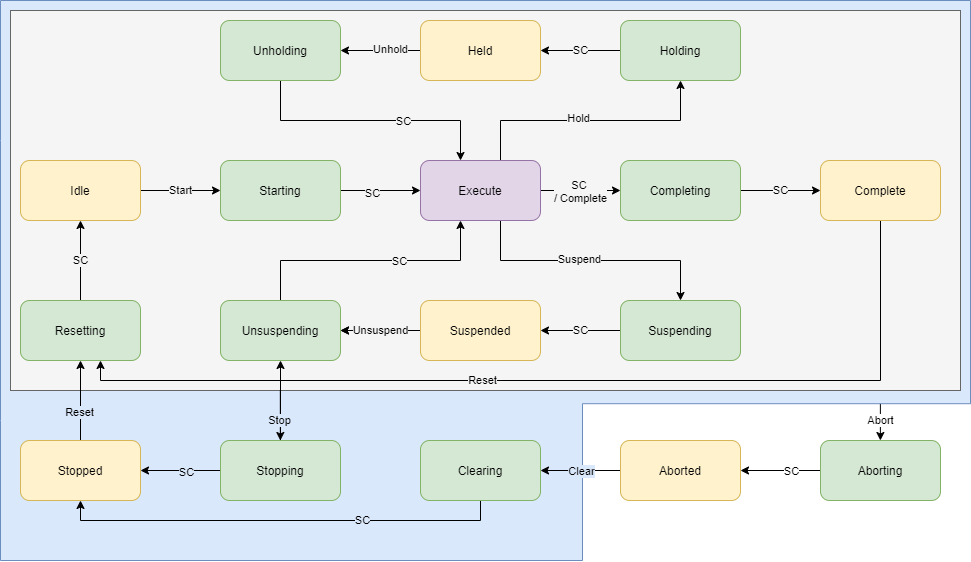

The diagram above was exported from draw.io. Its source (the exported page's mxGraphModel, read from the mxfile embedded in the PNG):
<mxGraphModel dx="1278" dy="960" grid="1" gridSize="10" guides="1" tooltips="1" connect="1" arrows="1" fold="1" page="1" pageScale="1" pageWidth="1100" pageHeight="850" math="0" shadow="0">
  <root>
    <mxCell id="0" />
    <mxCell id="1" parent="0" />
    <mxCell id="8Vyrxm1mt9Lkf0i6x2pa-72" value="Abort" style="endArrow=classic;html=1;labelBackgroundColor=#FFFFFF;" parent="1" edge="1">
      <mxGeometry width="50" height="50" relative="1" as="geometry">
        <mxPoint x="879.8800000000001" y="400" as="sourcePoint" />
        <mxPoint x="879.8800000000001" y="440" as="targetPoint" />
      </mxGeometry>
    </mxCell>
    <mxCell id="8Vyrxm1mt9Lkf0i6x2pa-68" value="" style="verticalLabelPosition=bottom;verticalAlign=top;html=1;shape=mxgraph.basic.polygon;polyCoords=[[0,0],[1,0],[1,0.72],[0.6,0.72],[0.6,1],[0,1],[0,0.75],[0,0.25]];polyline=0;fillColor=#dae8fc;strokeColor=#6c8ebf;" parent="1" vertex="1">
      <mxGeometry width="970" height="560" as="geometry" />
    </mxCell>
    <mxCell id="8Vyrxm1mt9Lkf0i6x2pa-66" value="" style="rounded=0;whiteSpace=wrap;html=1;fillColor=#f5f5f5;strokeColor=#666666;fontColor=#333333;" parent="1" vertex="1">
      <mxGeometry x="10" y="10" width="950" height="380" as="geometry" />
    </mxCell>
    <mxCell id="8Vyrxm1mt9Lkf0i6x2pa-3" value="Start" style="edgeStyle=orthogonalEdgeStyle;rounded=0;orthogonalLoop=1;jettySize=auto;html=1;labelBackgroundColor=#F5F5F5;" parent="1" source="8Vyrxm1mt9Lkf0i6x2pa-1" target="8Vyrxm1mt9Lkf0i6x2pa-2" edge="1">
      <mxGeometry relative="1" as="geometry" />
    </mxCell>
    <mxCell id="8Vyrxm1mt9Lkf0i6x2pa-1" value="Idle" style="rounded=1;whiteSpace=wrap;html=1;fillColor=#fff2cc;strokeColor=#d6b656;" parent="1" vertex="1">
      <mxGeometry x="20" y="160" width="120" height="60" as="geometry" />
    </mxCell>
    <mxCell id="8Vyrxm1mt9Lkf0i6x2pa-40" value="" style="edgeStyle=orthogonalEdgeStyle;rounded=0;orthogonalLoop=1;jettySize=auto;html=1;" parent="1" source="8Vyrxm1mt9Lkf0i6x2pa-37" target="8Vyrxm1mt9Lkf0i6x2pa-39" edge="1">
      <mxGeometry relative="1" as="geometry" />
    </mxCell>
    <mxCell id="8Vyrxm1mt9Lkf0i6x2pa-62" value="SC" style="edgeLabel;html=1;align=center;verticalAlign=middle;resizable=0;points=[];" parent="8Vyrxm1mt9Lkf0i6x2pa-40" vertex="1" connectable="0">
      <mxGeometry x="-0.2779" relative="1" as="geometry">
        <mxPoint as="offset" />
      </mxGeometry>
    </mxCell>
    <mxCell id="8Vyrxm1mt9Lkf0i6x2pa-37" value="Aborting" style="rounded=1;whiteSpace=wrap;html=1;fillColor=#d5e8d4;strokeColor=#82b366;" parent="1" vertex="1">
      <mxGeometry x="820" y="440" width="120" height="60" as="geometry" />
    </mxCell>
    <mxCell id="8Vyrxm1mt9Lkf0i6x2pa-42" value="" style="edgeStyle=orthogonalEdgeStyle;rounded=0;orthogonalLoop=1;jettySize=auto;html=1;" parent="1" source="8Vyrxm1mt9Lkf0i6x2pa-39" target="8Vyrxm1mt9Lkf0i6x2pa-41" edge="1">
      <mxGeometry relative="1" as="geometry" />
    </mxCell>
    <mxCell id="8Vyrxm1mt9Lkf0i6x2pa-63" value="Clear" style="edgeLabel;html=1;align=center;verticalAlign=middle;resizable=0;points=[];labelBackgroundColor=#DAE8FC;" parent="8Vyrxm1mt9Lkf0i6x2pa-42" vertex="1" connectable="0">
      <mxGeometry x="0.1877" relative="1" as="geometry">
        <mxPoint x="7.67" as="offset" />
      </mxGeometry>
    </mxCell>
    <mxCell id="8Vyrxm1mt9Lkf0i6x2pa-39" value="Aborted" style="rounded=1;whiteSpace=wrap;html=1;fillColor=#fff2cc;strokeColor=#d6b656;" parent="1" vertex="1">
      <mxGeometry x="620" y="440" width="120" height="60" as="geometry" />
    </mxCell>
    <mxCell id="8Vyrxm1mt9Lkf0i6x2pa-44" value="" style="edgeStyle=orthogonalEdgeStyle;rounded=0;orthogonalLoop=1;jettySize=auto;html=1;labelBackgroundColor=#DAE8FC;" parent="1" source="8Vyrxm1mt9Lkf0i6x2pa-41" target="8Vyrxm1mt9Lkf0i6x2pa-45" edge="1">
      <mxGeometry relative="1" as="geometry">
        <Array as="points">
          <mxPoint x="480" y="520" />
          <mxPoint x="80" y="520" />
        </Array>
      </mxGeometry>
    </mxCell>
    <mxCell id="8Vyrxm1mt9Lkf0i6x2pa-64" value="SC" style="edgeLabel;html=1;align=center;verticalAlign=middle;resizable=0;points=[];labelBackgroundColor=#DAE8FC;" parent="8Vyrxm1mt9Lkf0i6x2pa-44" vertex="1" connectable="0">
      <mxGeometry x="-0.3681" y="-1" relative="1" as="geometry">
        <mxPoint as="offset" />
      </mxGeometry>
    </mxCell>
    <mxCell id="8Vyrxm1mt9Lkf0i6x2pa-41" value="Clearing" style="rounded=1;whiteSpace=wrap;html=1;fillColor=#d5e8d4;strokeColor=#82b366;" parent="1" vertex="1">
      <mxGeometry x="420" y="440" width="120" height="60" as="geometry" />
    </mxCell>
    <mxCell id="8Vyrxm1mt9Lkf0i6x2pa-46" value="" style="edgeStyle=orthogonalEdgeStyle;rounded=0;orthogonalLoop=1;jettySize=auto;html=1;" parent="1" source="8Vyrxm1mt9Lkf0i6x2pa-43" target="8Vyrxm1mt9Lkf0i6x2pa-45" edge="1">
      <mxGeometry relative="1" as="geometry" />
    </mxCell>
    <mxCell id="8Vyrxm1mt9Lkf0i6x2pa-65" value="SC" style="edgeLabel;html=1;align=center;verticalAlign=middle;resizable=0;points=[];labelBackgroundColor=#DAE8FC;" parent="8Vyrxm1mt9Lkf0i6x2pa-46" vertex="1" connectable="0">
      <mxGeometry x="-0.1399" y="1" relative="1" as="geometry">
        <mxPoint as="offset" />
      </mxGeometry>
    </mxCell>
    <mxCell id="lYsfQkjz2vigoI_A8fz3-1" value="" style="edgeStyle=orthogonalEdgeStyle;rounded=0;orthogonalLoop=1;jettySize=auto;html=1;labelBackgroundColor=#DAE8FC;" edge="1" parent="1" source="8Vyrxm1mt9Lkf0i6x2pa-43" target="8Vyrxm1mt9Lkf0i6x2pa-14">
      <mxGeometry relative="1" as="geometry" />
    </mxCell>
    <mxCell id="8Vyrxm1mt9Lkf0i6x2pa-43" value="Stopping" style="rounded=1;whiteSpace=wrap;html=1;fillColor=#d5e8d4;strokeColor=#82b366;" parent="1" vertex="1">
      <mxGeometry x="220" y="440" width="120" height="60" as="geometry" />
    </mxCell>
    <mxCell id="8Vyrxm1mt9Lkf0i6x2pa-48" value="" style="edgeStyle=orthogonalEdgeStyle;rounded=0;orthogonalLoop=1;jettySize=auto;html=1;labelBackgroundColor=#DAE8FC;" parent="1" source="8Vyrxm1mt9Lkf0i6x2pa-45" target="8Vyrxm1mt9Lkf0i6x2pa-47" edge="1">
      <mxGeometry relative="1" as="geometry" />
    </mxCell>
    <mxCell id="8Vyrxm1mt9Lkf0i6x2pa-53" value="Reset" style="edgeLabel;html=1;align=center;verticalAlign=middle;resizable=0;points=[];labelBackgroundColor=#DAE8FC;" parent="8Vyrxm1mt9Lkf0i6x2pa-48" vertex="1" connectable="0">
      <mxGeometry x="-0.3088" y="2" relative="1" as="geometry">
        <mxPoint as="offset" />
      </mxGeometry>
    </mxCell>
    <mxCell id="8Vyrxm1mt9Lkf0i6x2pa-45" value="Stopped" style="rounded=1;whiteSpace=wrap;html=1;fillColor=#fff2cc;strokeColor=#d6b656;" parent="1" vertex="1">
      <mxGeometry x="20" y="440" width="120" height="60" as="geometry" />
    </mxCell>
    <mxCell id="8Vyrxm1mt9Lkf0i6x2pa-49" value="SC" style="edgeStyle=orthogonalEdgeStyle;rounded=0;orthogonalLoop=1;jettySize=auto;html=1;labelBackgroundColor=#F5F5F5;" parent="1" source="8Vyrxm1mt9Lkf0i6x2pa-47" target="8Vyrxm1mt9Lkf0i6x2pa-1" edge="1">
      <mxGeometry relative="1" as="geometry" />
    </mxCell>
    <mxCell id="8Vyrxm1mt9Lkf0i6x2pa-47" value="Resetting" style="rounded=1;whiteSpace=wrap;html=1;fillColor=#d5e8d4;strokeColor=#82b366;" parent="1" vertex="1">
      <mxGeometry x="20" y="300" width="120" height="60" as="geometry" />
    </mxCell>
    <mxCell id="8Vyrxm1mt9Lkf0i6x2pa-5" value="" style="edgeStyle=orthogonalEdgeStyle;rounded=0;orthogonalLoop=1;jettySize=auto;html=1;" parent="1" source="8Vyrxm1mt9Lkf0i6x2pa-2" target="8Vyrxm1mt9Lkf0i6x2pa-4" edge="1">
      <mxGeometry relative="1" as="geometry" />
    </mxCell>
    <mxCell id="8Vyrxm1mt9Lkf0i6x2pa-54" value="SC" style="edgeLabel;html=1;align=center;verticalAlign=middle;resizable=0;points=[];labelBackgroundColor=#F5F5F5;" parent="8Vyrxm1mt9Lkf0i6x2pa-5" vertex="1" connectable="0">
      <mxGeometry x="-0.2049" y="-2" relative="1" as="geometry">
        <mxPoint as="offset" />
      </mxGeometry>
    </mxCell>
    <mxCell id="8Vyrxm1mt9Lkf0i6x2pa-2" value="Starting" style="rounded=1;whiteSpace=wrap;html=1;fillColor=#d5e8d4;strokeColor=#82b366;" parent="1" vertex="1">
      <mxGeometry x="220" y="160" width="120" height="60" as="geometry" />
    </mxCell>
    <mxCell id="8Vyrxm1mt9Lkf0i6x2pa-7" value="" style="edgeStyle=orthogonalEdgeStyle;rounded=0;orthogonalLoop=1;jettySize=auto;html=1;" parent="1" source="8Vyrxm1mt9Lkf0i6x2pa-4" target="8Vyrxm1mt9Lkf0i6x2pa-6" edge="1">
      <mxGeometry relative="1" as="geometry" />
    </mxCell>
    <mxCell id="8Vyrxm1mt9Lkf0i6x2pa-55" value="SC &lt;br&gt;/ Complete" style="edgeLabel;html=1;align=center;verticalAlign=middle;resizable=0;points=[];labelBackgroundColor=#F5F5F5;" parent="8Vyrxm1mt9Lkf0i6x2pa-7" vertex="1" connectable="0">
      <mxGeometry x="-0.2911" relative="1" as="geometry">
        <mxPoint x="11.43" as="offset" />
      </mxGeometry>
    </mxCell>
    <mxCell id="8Vyrxm1mt9Lkf0i6x2pa-11" value="" style="edgeStyle=orthogonalEdgeStyle;rounded=0;orthogonalLoop=1;jettySize=auto;html=1;" parent="1" source="8Vyrxm1mt9Lkf0i6x2pa-4" target="8Vyrxm1mt9Lkf0i6x2pa-10" edge="1">
      <mxGeometry relative="1" as="geometry">
        <Array as="points">
          <mxPoint x="500" y="260" />
          <mxPoint x="680" y="260" />
        </Array>
      </mxGeometry>
    </mxCell>
    <mxCell id="8Vyrxm1mt9Lkf0i6x2pa-56" value="Suspend" style="edgeLabel;html=1;align=center;verticalAlign=middle;resizable=0;points=[];labelBackgroundColor=#F5F5F5;" parent="8Vyrxm1mt9Lkf0i6x2pa-11" vertex="1" connectable="0">
      <mxGeometry x="-0.0869" y="2" relative="1" as="geometry">
        <mxPoint as="offset" />
      </mxGeometry>
    </mxCell>
    <mxCell id="8Vyrxm1mt9Lkf0i6x2pa-21" value="" style="edgeStyle=orthogonalEdgeStyle;rounded=0;orthogonalLoop=1;jettySize=auto;html=1;" parent="1" source="8Vyrxm1mt9Lkf0i6x2pa-4" target="8Vyrxm1mt9Lkf0i6x2pa-20" edge="1">
      <mxGeometry relative="1" as="geometry">
        <Array as="points">
          <mxPoint x="500" y="120" />
          <mxPoint x="680" y="120" />
        </Array>
      </mxGeometry>
    </mxCell>
    <mxCell id="8Vyrxm1mt9Lkf0i6x2pa-58" value="Hold" style="edgeLabel;html=1;align=center;verticalAlign=middle;resizable=0;points=[];labelBackgroundColor=#F5F5F5;" parent="8Vyrxm1mt9Lkf0i6x2pa-21" vertex="1" connectable="0">
      <mxGeometry x="-0.0975" y="3" relative="1" as="geometry">
        <mxPoint as="offset" />
      </mxGeometry>
    </mxCell>
    <mxCell id="8Vyrxm1mt9Lkf0i6x2pa-4" value="Execute" style="rounded=1;whiteSpace=wrap;html=1;fillColor=#e1d5e7;strokeColor=#9673a6;" parent="1" vertex="1">
      <mxGeometry x="420" y="160" width="120" height="60" as="geometry" />
    </mxCell>
    <mxCell id="8Vyrxm1mt9Lkf0i6x2pa-23" value="SC" style="edgeStyle=orthogonalEdgeStyle;rounded=0;orthogonalLoop=1;jettySize=auto;html=1;labelBackgroundColor=#F5F5F5;" parent="1" source="8Vyrxm1mt9Lkf0i6x2pa-20" target="8Vyrxm1mt9Lkf0i6x2pa-22" edge="1">
      <mxGeometry relative="1" as="geometry" />
    </mxCell>
    <mxCell id="8Vyrxm1mt9Lkf0i6x2pa-20" value="Holding" style="rounded=1;whiteSpace=wrap;html=1;fillColor=#d5e8d4;strokeColor=#82b366;" parent="1" vertex="1">
      <mxGeometry x="620" y="20" width="120" height="60" as="geometry" />
    </mxCell>
    <mxCell id="8Vyrxm1mt9Lkf0i6x2pa-25" value="" style="edgeStyle=orthogonalEdgeStyle;rounded=0;orthogonalLoop=1;jettySize=auto;html=1;" parent="1" source="8Vyrxm1mt9Lkf0i6x2pa-22" target="8Vyrxm1mt9Lkf0i6x2pa-24" edge="1">
      <mxGeometry relative="1" as="geometry" />
    </mxCell>
    <mxCell id="8Vyrxm1mt9Lkf0i6x2pa-60" value="Unhold" style="edgeLabel;html=1;align=center;verticalAlign=middle;resizable=0;points=[];labelBackgroundColor=#F5F5F5;" parent="8Vyrxm1mt9Lkf0i6x2pa-25" vertex="1" connectable="0">
      <mxGeometry x="-0.2434" y="-2" relative="1" as="geometry">
        <mxPoint as="offset" />
      </mxGeometry>
    </mxCell>
    <mxCell id="8Vyrxm1mt9Lkf0i6x2pa-22" value="Held" style="rounded=1;whiteSpace=wrap;html=1;fillColor=#fff2cc;strokeColor=#d6b656;" parent="1" vertex="1">
      <mxGeometry x="420" y="20" width="120" height="60" as="geometry" />
    </mxCell>
    <mxCell id="8Vyrxm1mt9Lkf0i6x2pa-26" value="" style="edgeStyle=orthogonalEdgeStyle;rounded=0;orthogonalLoop=1;jettySize=auto;html=1;" parent="1" source="8Vyrxm1mt9Lkf0i6x2pa-24" target="8Vyrxm1mt9Lkf0i6x2pa-4" edge="1">
      <mxGeometry relative="1" as="geometry">
        <Array as="points">
          <mxPoint x="280" y="120" />
          <mxPoint x="460" y="120" />
        </Array>
      </mxGeometry>
    </mxCell>
    <mxCell id="8Vyrxm1mt9Lkf0i6x2pa-61" value="SC" style="edgeLabel;html=1;align=center;verticalAlign=middle;resizable=0;points=[];labelBackgroundColor=#F5F5F5;" parent="8Vyrxm1mt9Lkf0i6x2pa-26" vertex="1" connectable="0">
      <mxGeometry x="0.2473" relative="1" as="geometry">
        <mxPoint as="offset" />
      </mxGeometry>
    </mxCell>
    <mxCell id="8Vyrxm1mt9Lkf0i6x2pa-24" value="Unholding" style="rounded=1;whiteSpace=wrap;html=1;fillColor=#d5e8d4;strokeColor=#82b366;" parent="1" vertex="1">
      <mxGeometry x="220" y="20" width="120" height="60" as="geometry" />
    </mxCell>
    <mxCell id="8Vyrxm1mt9Lkf0i6x2pa-13" value="SC" style="edgeStyle=orthogonalEdgeStyle;rounded=0;orthogonalLoop=1;jettySize=auto;html=1;labelBackgroundColor=#F5F5F5;" parent="1" source="8Vyrxm1mt9Lkf0i6x2pa-10" target="8Vyrxm1mt9Lkf0i6x2pa-12" edge="1">
      <mxGeometry relative="1" as="geometry" />
    </mxCell>
    <mxCell id="8Vyrxm1mt9Lkf0i6x2pa-10" value="Suspending" style="rounded=1;whiteSpace=wrap;html=1;fillColor=#d5e8d4;strokeColor=#82b366;" parent="1" vertex="1">
      <mxGeometry x="620" y="300" width="120" height="60" as="geometry" />
    </mxCell>
    <mxCell id="8Vyrxm1mt9Lkf0i6x2pa-15" value="" style="edgeStyle=orthogonalEdgeStyle;rounded=0;orthogonalLoop=1;jettySize=auto;html=1;" parent="1" source="8Vyrxm1mt9Lkf0i6x2pa-12" target="8Vyrxm1mt9Lkf0i6x2pa-14" edge="1">
      <mxGeometry relative="1" as="geometry" />
    </mxCell>
    <mxCell id="8Vyrxm1mt9Lkf0i6x2pa-17" value="Unsuspend" style="edgeStyle=orthogonalEdgeStyle;rounded=0;orthogonalLoop=1;jettySize=auto;html=1;labelBackgroundColor=#F5F5F5;" parent="1" source="8Vyrxm1mt9Lkf0i6x2pa-12" target="8Vyrxm1mt9Lkf0i6x2pa-14" edge="1">
      <mxGeometry relative="1" as="geometry" />
    </mxCell>
    <mxCell id="8Vyrxm1mt9Lkf0i6x2pa-12" value="Suspended" style="rounded=1;whiteSpace=wrap;html=1;fillColor=#fff2cc;strokeColor=#d6b656;" parent="1" vertex="1">
      <mxGeometry x="420" y="300" width="120" height="60" as="geometry" />
    </mxCell>
    <mxCell id="8Vyrxm1mt9Lkf0i6x2pa-16" value="" style="edgeStyle=orthogonalEdgeStyle;rounded=0;orthogonalLoop=1;jettySize=auto;html=1;" parent="1" source="8Vyrxm1mt9Lkf0i6x2pa-14" target="8Vyrxm1mt9Lkf0i6x2pa-4" edge="1">
      <mxGeometry relative="1" as="geometry">
        <Array as="points">
          <mxPoint x="280" y="260" />
          <mxPoint x="460" y="260" />
        </Array>
      </mxGeometry>
    </mxCell>
    <mxCell id="8Vyrxm1mt9Lkf0i6x2pa-57" value="SC" style="edgeLabel;html=1;align=center;verticalAlign=middle;resizable=0;points=[];labelBackgroundColor=#F5F5F5;" parent="8Vyrxm1mt9Lkf0i6x2pa-16" vertex="1" connectable="0">
      <mxGeometry x="0.2261" relative="1" as="geometry">
        <mxPoint as="offset" />
      </mxGeometry>
    </mxCell>
    <mxCell id="8Vyrxm1mt9Lkf0i6x2pa-14" value="Unsuspending" style="rounded=1;whiteSpace=wrap;html=1;fillColor=#d5e8d4;strokeColor=#82b366;" parent="1" vertex="1">
      <mxGeometry x="220" y="300" width="120" height="60" as="geometry" />
    </mxCell>
    <mxCell id="8Vyrxm1mt9Lkf0i6x2pa-9" value="SC" style="edgeStyle=orthogonalEdgeStyle;rounded=0;orthogonalLoop=1;jettySize=auto;html=1;labelBackgroundColor=#F5F5F5;" parent="1" source="8Vyrxm1mt9Lkf0i6x2pa-6" target="8Vyrxm1mt9Lkf0i6x2pa-8" edge="1">
      <mxGeometry relative="1" as="geometry" />
    </mxCell>
    <mxCell id="8Vyrxm1mt9Lkf0i6x2pa-6" value="Completing" style="rounded=1;whiteSpace=wrap;html=1;fillColor=#d5e8d4;strokeColor=#82b366;" parent="1" vertex="1">
      <mxGeometry x="620" y="160" width="120" height="60" as="geometry" />
    </mxCell>
    <mxCell id="8Vyrxm1mt9Lkf0i6x2pa-51" value="" style="edgeStyle=orthogonalEdgeStyle;rounded=0;orthogonalLoop=1;jettySize=auto;html=1;" parent="1" source="8Vyrxm1mt9Lkf0i6x2pa-8" target="8Vyrxm1mt9Lkf0i6x2pa-47" edge="1">
      <mxGeometry relative="1" as="geometry">
        <mxPoint x="880" y="300" as="targetPoint" />
        <Array as="points">
          <mxPoint x="880" y="380" />
          <mxPoint x="100" y="380" />
        </Array>
      </mxGeometry>
    </mxCell>
    <mxCell id="8Vyrxm1mt9Lkf0i6x2pa-52" value="Reset" style="edgeLabel;html=1;align=center;verticalAlign=middle;resizable=0;points=[];labelBackgroundColor=#F5F5F5;" parent="8Vyrxm1mt9Lkf0i6x2pa-51" vertex="1" connectable="0">
      <mxGeometry x="0.164" y="-1" relative="1" as="geometry">
        <mxPoint as="offset" />
      </mxGeometry>
    </mxCell>
    <mxCell id="8Vyrxm1mt9Lkf0i6x2pa-8" value="Complete" style="rounded=1;whiteSpace=wrap;html=1;fillColor=#fff2cc;strokeColor=#d6b656;" parent="1" vertex="1">
      <mxGeometry x="820" y="160" width="120" height="60" as="geometry" />
    </mxCell>
    <mxCell id="8Vyrxm1mt9Lkf0i6x2pa-71" value="" style="endArrow=classic;html=1;" parent="1" edge="1">
      <mxGeometry width="50" height="50" relative="1" as="geometry">
        <mxPoint x="279.83" y="390" as="sourcePoint" />
        <mxPoint x="279.83" y="440" as="targetPoint" />
      </mxGeometry>
    </mxCell>
    <mxCell id="8Vyrxm1mt9Lkf0i6x2pa-73" value="Stop" style="edgeLabel;html=1;align=center;verticalAlign=middle;resizable=0;points=[];labelBackgroundColor=#DAE8FC;" parent="8Vyrxm1mt9Lkf0i6x2pa-71" vertex="1" connectable="0">
      <mxGeometry x="0.1882" y="-1" relative="1" as="geometry">
        <mxPoint as="offset" />
      </mxGeometry>
    </mxCell>
  </root>
</mxGraphModel>